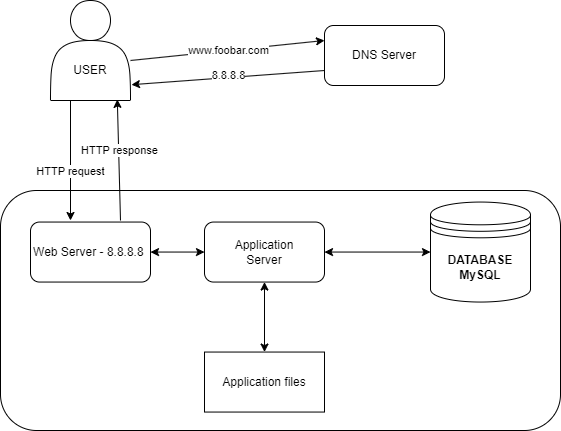

The diagram above was exported from draw.io. Its source (the exported page's mxGraphModel, read from the mxfile embedded in the PNG):
<mxGraphModel dx="1122" dy="484" grid="1" gridSize="10" guides="1" tooltips="1" connect="1" arrows="1" fold="1" page="1" pageScale="1" pageWidth="827" pageHeight="1169" math="0" shadow="0">
  <root>
    <mxCell id="0" />
    <mxCell id="1" parent="0" />
    <mxCell id="DxML7epV8FxudSeC8tGI-1" value="" style="shape=actor;whiteSpace=wrap;html=1;" vertex="1" parent="1">
      <mxGeometry x="140" y="90" width="80" height="100" as="geometry" />
    </mxCell>
    <mxCell id="DxML7epV8FxudSeC8tGI-10" value="USER" style="text;html=1;align=center;verticalAlign=middle;whiteSpace=wrap;rounded=0;" vertex="1" parent="1">
      <mxGeometry x="150" y="145" width="60" height="30" as="geometry" />
    </mxCell>
    <mxCell id="DxML7epV8FxudSeC8tGI-13" value="" style="group" vertex="1" connectable="0" parent="1">
      <mxGeometry x="414" y="115" width="120" height="60" as="geometry" />
    </mxCell>
    <mxCell id="DxML7epV8FxudSeC8tGI-4" value="" style="rounded=1;whiteSpace=wrap;html=1;" vertex="1" parent="DxML7epV8FxudSeC8tGI-13">
      <mxGeometry width="120" height="60" as="geometry" />
    </mxCell>
    <mxCell id="DxML7epV8FxudSeC8tGI-5" value="DNS Server" style="text;html=1;align=center;verticalAlign=middle;whiteSpace=wrap;rounded=0;" vertex="1" parent="DxML7epV8FxudSeC8tGI-13">
      <mxGeometry x="20" y="15" width="80" height="30" as="geometry" />
    </mxCell>
    <mxCell id="DxML7epV8FxudSeC8tGI-18" value="" style="endArrow=classic;html=1;rounded=0;entryX=0;entryY=0.25;entryDx=0;entryDy=0;" edge="1" parent="1" target="DxML7epV8FxudSeC8tGI-4">
      <mxGeometry relative="1" as="geometry">
        <mxPoint x="220" y="150" as="sourcePoint" />
        <mxPoint x="320" y="159.57999999999998" as="targetPoint" />
      </mxGeometry>
    </mxCell>
    <mxCell id="DxML7epV8FxudSeC8tGI-19" value="www.foobar.com" style="edgeLabel;resizable=0;html=1;;align=center;verticalAlign=middle;" connectable="0" vertex="1" parent="DxML7epV8FxudSeC8tGI-18">
      <mxGeometry relative="1" as="geometry" />
    </mxCell>
    <mxCell id="DxML7epV8FxudSeC8tGI-20" value="" style="endArrow=classic;html=1;rounded=0;exitX=0;exitY=0.75;exitDx=0;exitDy=0;entryX=1.012;entryY=0.842;entryDx=0;entryDy=0;entryPerimeter=0;" edge="1" parent="1" source="DxML7epV8FxudSeC8tGI-4" target="DxML7epV8FxudSeC8tGI-1">
      <mxGeometry relative="1" as="geometry">
        <mxPoint x="250" y="210" as="sourcePoint" />
        <mxPoint x="350" y="210" as="targetPoint" />
      </mxGeometry>
    </mxCell>
    <mxCell id="DxML7epV8FxudSeC8tGI-22" value="8.8.8.8" style="edgeLabel;html=1;align=center;verticalAlign=middle;resizable=0;points=[];" vertex="1" connectable="0" parent="DxML7epV8FxudSeC8tGI-20">
      <mxGeometry x="0.0049" y="2" relative="1" as="geometry">
        <mxPoint y="-5" as="offset" />
      </mxGeometry>
    </mxCell>
    <mxCell id="DxML7epV8FxudSeC8tGI-24" value="" style="group" vertex="1" connectable="0" parent="1">
      <mxGeometry x="294" y="441.55" width="120" height="60" as="geometry" />
    </mxCell>
    <mxCell id="DxML7epV8FxudSeC8tGI-11" value="Application files" style="rounded=0;whiteSpace=wrap;html=1;" vertex="1" parent="DxML7epV8FxudSeC8tGI-24">
      <mxGeometry width="120" height="60" as="geometry" />
    </mxCell>
    <mxCell id="DxML7epV8FxudSeC8tGI-27" value="" style="endArrow=classic;startArrow=classic;html=1;rounded=0;entryX=0.5;entryY=1;entryDx=0;entryDy=0;exitX=0.5;exitY=0;exitDx=0;exitDy=0;" edge="1" parent="1" source="DxML7epV8FxudSeC8tGI-11" target="DxML7epV8FxudSeC8tGI-8">
      <mxGeometry width="50" height="50" relative="1" as="geometry">
        <mxPoint x="260" y="541.55" as="sourcePoint" />
        <mxPoint x="310" y="491.55" as="targetPoint" />
      </mxGeometry>
    </mxCell>
    <mxCell id="DxML7epV8FxudSeC8tGI-30" value="Web Server - 8.8.8.8&amp;nbsp;" style="rounded=1;whiteSpace=wrap;html=1;" vertex="1" parent="1">
      <mxGeometry x="120" y="311.55" width="120" height="60" as="geometry" />
    </mxCell>
    <mxCell id="DxML7epV8FxudSeC8tGI-8" value="Application &lt;br&gt;Server" style="rounded=1;whiteSpace=wrap;html=1;" vertex="1" parent="1">
      <mxGeometry x="294" y="311.55" width="120" height="60" as="geometry" />
    </mxCell>
    <mxCell id="DxML7epV8FxudSeC8tGI-34" value="" style="group" vertex="1" connectable="0" parent="1">
      <mxGeometry x="520" y="291.55" width="100" height="100" as="geometry" />
    </mxCell>
    <mxCell id="DxML7epV8FxudSeC8tGI-2" value="" style="shape=datastore;whiteSpace=wrap;html=1;" vertex="1" parent="DxML7epV8FxudSeC8tGI-34">
      <mxGeometry width="100" height="100" as="geometry" />
    </mxCell>
    <mxCell id="DxML7epV8FxudSeC8tGI-3" value="&lt;b&gt;DATABASE&lt;br&gt;MySQL&lt;br&gt;&lt;/b&gt;" style="text;html=1;align=center;verticalAlign=middle;whiteSpace=wrap;rounded=0;" vertex="1" parent="DxML7epV8FxudSeC8tGI-34">
      <mxGeometry x="20" y="50" width="60" height="30" as="geometry" />
    </mxCell>
    <mxCell id="DxML7epV8FxudSeC8tGI-35" value="" style="endArrow=classic;html=1;rounded=0;exitX=0.25;exitY=1;exitDx=0;exitDy=0;entryX=0.125;entryY=0.125;entryDx=0;entryDy=0;entryPerimeter=0;" edge="1" parent="1" source="DxML7epV8FxudSeC8tGI-1" target="DxML7epV8FxudSeC8tGI-41">
      <mxGeometry relative="1" as="geometry">
        <mxPoint x="140" y="220" as="sourcePoint" />
        <mxPoint x="240" y="220" as="targetPoint" />
      </mxGeometry>
    </mxCell>
    <mxCell id="DxML7epV8FxudSeC8tGI-36" value="HTTP request" style="edgeLabel;resizable=0;html=1;;align=center;verticalAlign=middle;" connectable="0" vertex="1" parent="DxML7epV8FxudSeC8tGI-35">
      <mxGeometry relative="1" as="geometry">
        <mxPoint x="-1" y="10" as="offset" />
      </mxGeometry>
    </mxCell>
    <mxCell id="DxML7epV8FxudSeC8tGI-37" value="" style="endArrow=classic;html=1;rounded=0;entryX=0.835;entryY=0.989;entryDx=0;entryDy=0;entryPerimeter=0;" edge="1" parent="1" target="DxML7epV8FxudSeC8tGI-1">
      <mxGeometry relative="1" as="geometry">
        <mxPoint x="210" y="310" as="sourcePoint" />
        <mxPoint x="165" y="280" as="targetPoint" />
      </mxGeometry>
    </mxCell>
    <mxCell id="DxML7epV8FxudSeC8tGI-38" value="HTTP response" style="edgeLabel;resizable=0;html=1;;align=center;verticalAlign=middle;" connectable="0" vertex="1" parent="DxML7epV8FxudSeC8tGI-37">
      <mxGeometry relative="1" as="geometry">
        <mxPoint y="-10" as="offset" />
      </mxGeometry>
    </mxCell>
    <mxCell id="DxML7epV8FxudSeC8tGI-39" value="" style="endArrow=classic;startArrow=classic;html=1;rounded=0;exitX=1;exitY=0.5;exitDx=0;exitDy=0;entryX=0;entryY=0.5;entryDx=0;entryDy=0;" edge="1" parent="1" source="DxML7epV8FxudSeC8tGI-30" target="DxML7epV8FxudSeC8tGI-8">
      <mxGeometry width="50" height="50" relative="1" as="geometry">
        <mxPoint x="250" y="341.55" as="sourcePoint" />
        <mxPoint x="290" y="341.55" as="targetPoint" />
      </mxGeometry>
    </mxCell>
    <mxCell id="DxML7epV8FxudSeC8tGI-40" value="" style="endArrow=classic;startArrow=classic;html=1;rounded=0;exitX=1;exitY=0.5;exitDx=0;exitDy=0;entryX=0;entryY=0.5;entryDx=0;entryDy=0;" edge="1" parent="1" source="DxML7epV8FxudSeC8tGI-8" target="DxML7epV8FxudSeC8tGI-2">
      <mxGeometry width="50" height="50" relative="1" as="geometry">
        <mxPoint x="420" y="331.55" as="sourcePoint" />
        <mxPoint x="470" y="281.55" as="targetPoint" />
      </mxGeometry>
    </mxCell>
    <mxCell id="DxML7epV8FxudSeC8tGI-41" value="" style="rounded=1;whiteSpace=wrap;html=1;fillColor=none;" vertex="1" parent="1">
      <mxGeometry x="90" y="280" width="560" height="240" as="geometry" />
    </mxCell>
  </root>
</mxGraphModel>